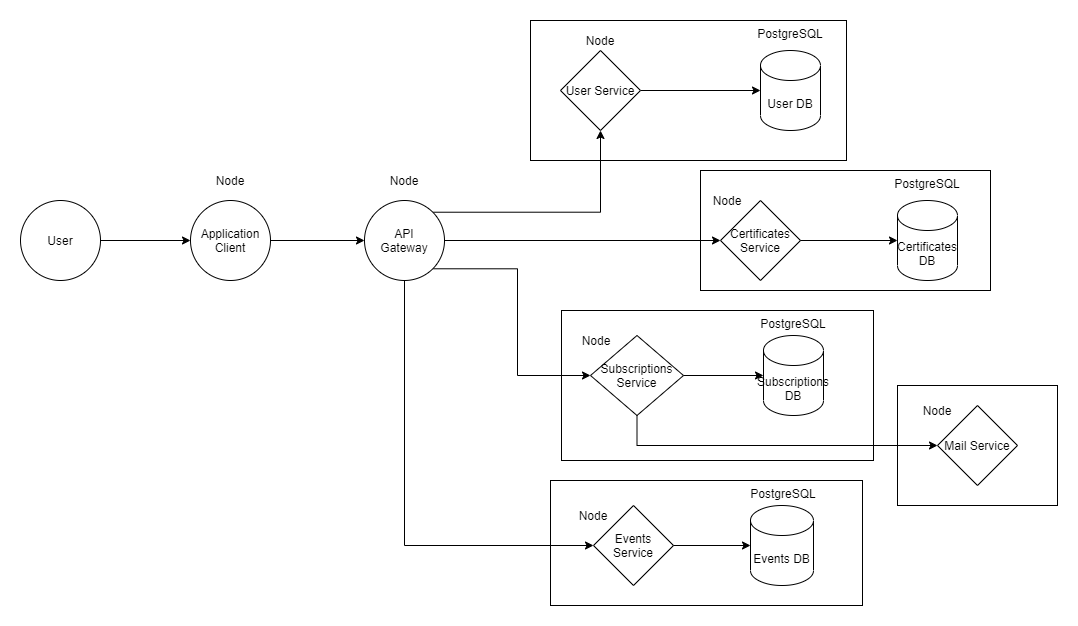

The diagram above was exported from draw.io. Its source (the exported page's mxGraphModel, read from the mxfile embedded in the PNG):
<mxGraphModel dx="1422" dy="794" grid="1" gridSize="10" guides="1" tooltips="1" connect="1" arrows="1" fold="1" page="1" pageScale="1" pageWidth="827" pageHeight="1169" math="0" shadow="0">
  <root>
    <mxCell id="0" />
    <mxCell id="1" parent="0" />
    <mxCell id="9VZB3rJC8T49sU73eJ2T-3" style="edgeStyle=orthogonalEdgeStyle;rounded=0;orthogonalLoop=1;jettySize=auto;html=1;entryX=0;entryY=0.5;entryDx=0;entryDy=0;" edge="1" parent="1" source="9VZB3rJC8T49sU73eJ2T-1" target="9VZB3rJC8T49sU73eJ2T-2">
      <mxGeometry relative="1" as="geometry" />
    </mxCell>
    <mxCell id="9VZB3rJC8T49sU73eJ2T-1" value="User" style="ellipse;whiteSpace=wrap;html=1;aspect=fixed;" vertex="1" parent="1">
      <mxGeometry x="30" y="280" width="80" height="80" as="geometry" />
    </mxCell>
    <mxCell id="9VZB3rJC8T49sU73eJ2T-5" style="edgeStyle=orthogonalEdgeStyle;rounded=0;orthogonalLoop=1;jettySize=auto;html=1;entryX=0;entryY=0.5;entryDx=0;entryDy=0;" edge="1" parent="1" source="9VZB3rJC8T49sU73eJ2T-2" target="9VZB3rJC8T49sU73eJ2T-4">
      <mxGeometry relative="1" as="geometry" />
    </mxCell>
    <mxCell id="9VZB3rJC8T49sU73eJ2T-2" value="Application Client" style="ellipse;whiteSpace=wrap;html=1;aspect=fixed;" vertex="1" parent="1">
      <mxGeometry x="200" y="280" width="80" height="80" as="geometry" />
    </mxCell>
    <mxCell id="9VZB3rJC8T49sU73eJ2T-13" style="edgeStyle=orthogonalEdgeStyle;rounded=0;orthogonalLoop=1;jettySize=auto;html=1;exitX=1;exitY=0;exitDx=0;exitDy=0;" edge="1" parent="1" source="9VZB3rJC8T49sU73eJ2T-4" target="9VZB3rJC8T49sU73eJ2T-11">
      <mxGeometry relative="1" as="geometry" />
    </mxCell>
    <mxCell id="9VZB3rJC8T49sU73eJ2T-25" style="edgeStyle=orthogonalEdgeStyle;rounded=0;orthogonalLoop=1;jettySize=auto;html=1;exitX=0.5;exitY=1;exitDx=0;exitDy=0;entryX=0;entryY=0.5;entryDx=0;entryDy=0;" edge="1" parent="1" source="9VZB3rJC8T49sU73eJ2T-4" target="9VZB3rJC8T49sU73eJ2T-21">
      <mxGeometry relative="1" as="geometry" />
    </mxCell>
    <mxCell id="9VZB3rJC8T49sU73eJ2T-32" style="edgeStyle=orthogonalEdgeStyle;rounded=0;orthogonalLoop=1;jettySize=auto;html=1;exitX=1;exitY=1;exitDx=0;exitDy=0;entryX=0;entryY=0.5;entryDx=0;entryDy=0;" edge="1" parent="1" source="9VZB3rJC8T49sU73eJ2T-4" target="9VZB3rJC8T49sU73eJ2T-30">
      <mxGeometry relative="1" as="geometry" />
    </mxCell>
    <mxCell id="9VZB3rJC8T49sU73eJ2T-41" style="edgeStyle=orthogonalEdgeStyle;rounded=0;orthogonalLoop=1;jettySize=auto;html=1;exitX=1;exitY=0.5;exitDx=0;exitDy=0;" edge="1" parent="1" source="9VZB3rJC8T49sU73eJ2T-4" target="9VZB3rJC8T49sU73eJ2T-35">
      <mxGeometry relative="1" as="geometry" />
    </mxCell>
    <mxCell id="9VZB3rJC8T49sU73eJ2T-4" value="API&lt;br&gt;Gateway" style="ellipse;whiteSpace=wrap;html=1;aspect=fixed;" vertex="1" parent="1">
      <mxGeometry x="374" y="280" width="80" height="80" as="geometry" />
    </mxCell>
    <mxCell id="9VZB3rJC8T49sU73eJ2T-8" value="" style="rounded=0;whiteSpace=wrap;html=1;strokeColor=#000000;strokeWidth=1;fillColor=none;" vertex="1" parent="1">
      <mxGeometry x="540" y="100" width="316" height="140" as="geometry" />
    </mxCell>
    <mxCell id="9VZB3rJC8T49sU73eJ2T-9" value="User DB" style="shape=cylinder3;whiteSpace=wrap;html=1;boundedLbl=1;backgroundOutline=1;size=15;strokeColor=#000000;strokeWidth=1;gradientColor=#ffffff;" vertex="1" parent="1">
      <mxGeometry x="770" y="130" width="60" height="80" as="geometry" />
    </mxCell>
    <mxCell id="9VZB3rJC8T49sU73eJ2T-16" style="edgeStyle=orthogonalEdgeStyle;rounded=0;orthogonalLoop=1;jettySize=auto;html=1;exitX=1;exitY=0.5;exitDx=0;exitDy=0;" edge="1" parent="1" source="9VZB3rJC8T49sU73eJ2T-11" target="9VZB3rJC8T49sU73eJ2T-9">
      <mxGeometry relative="1" as="geometry" />
    </mxCell>
    <mxCell id="9VZB3rJC8T49sU73eJ2T-11" value="User Service" style="rhombus;whiteSpace=wrap;html=1;strokeColor=#000000;strokeWidth=1;gradientColor=#ffffff;" vertex="1" parent="1">
      <mxGeometry x="570" y="130" width="80" height="80" as="geometry" />
    </mxCell>
    <mxCell id="9VZB3rJC8T49sU73eJ2T-17" value="Mail Service" style="rhombus;whiteSpace=wrap;html=1;strokeColor=#000000;strokeWidth=1;fillColor=none;gradientColor=none;" vertex="1" parent="1">
      <mxGeometry x="947" y="485" width="80" height="80" as="geometry" />
    </mxCell>
    <mxCell id="9VZB3rJC8T49sU73eJ2T-19" value="" style="rounded=0;whiteSpace=wrap;html=1;strokeColor=#000000;strokeWidth=1;fillColor=none;gradientColor=none;" vertex="1" parent="1">
      <mxGeometry x="907" y="465" width="160" height="120" as="geometry" />
    </mxCell>
    <mxCell id="9VZB3rJC8T49sU73eJ2T-28" style="edgeStyle=orthogonalEdgeStyle;rounded=0;orthogonalLoop=1;jettySize=auto;html=1;exitX=1;exitY=0.5;exitDx=0;exitDy=0;entryX=0;entryY=0.5;entryDx=0;entryDy=0;entryPerimeter=0;" edge="1" parent="1" source="9VZB3rJC8T49sU73eJ2T-21" target="9VZB3rJC8T49sU73eJ2T-22">
      <mxGeometry relative="1" as="geometry" />
    </mxCell>
    <mxCell id="9VZB3rJC8T49sU73eJ2T-21" value="Events Service" style="rhombus;whiteSpace=wrap;html=1;strokeColor=#000000;strokeWidth=1;fillColor=none;gradientColor=none;" vertex="1" parent="1">
      <mxGeometry x="603" y="585" width="80" height="80" as="geometry" />
    </mxCell>
    <mxCell id="9VZB3rJC8T49sU73eJ2T-22" value="Events DB" style="shape=cylinder3;whiteSpace=wrap;html=1;boundedLbl=1;backgroundOutline=1;size=15;strokeColor=#000000;strokeWidth=1;fillColor=none;gradientColor=none;" vertex="1" parent="1">
      <mxGeometry x="760" y="585" width="63" height="80" as="geometry" />
    </mxCell>
    <mxCell id="9VZB3rJC8T49sU73eJ2T-23" value="" style="rounded=0;whiteSpace=wrap;html=1;strokeColor=#000000;strokeWidth=1;fillColor=none;gradientColor=none;" vertex="1" parent="1">
      <mxGeometry x="560" y="560" width="312" height="125" as="geometry" />
    </mxCell>
    <mxCell id="9VZB3rJC8T49sU73eJ2T-33" style="edgeStyle=orthogonalEdgeStyle;rounded=0;orthogonalLoop=1;jettySize=auto;html=1;exitX=1;exitY=0.5;exitDx=0;exitDy=0;" edge="1" parent="1" source="9VZB3rJC8T49sU73eJ2T-30" target="9VZB3rJC8T49sU73eJ2T-31">
      <mxGeometry relative="1" as="geometry" />
    </mxCell>
    <mxCell id="9VZB3rJC8T49sU73eJ2T-42" style="edgeStyle=orthogonalEdgeStyle;rounded=0;orthogonalLoop=1;jettySize=auto;html=1;exitX=0.5;exitY=1;exitDx=0;exitDy=0;" edge="1" parent="1" source="9VZB3rJC8T49sU73eJ2T-30" target="9VZB3rJC8T49sU73eJ2T-17">
      <mxGeometry relative="1" as="geometry" />
    </mxCell>
    <mxCell id="9VZB3rJC8T49sU73eJ2T-30" value="Subscriptions Service" style="rhombus;whiteSpace=wrap;html=1;strokeColor=#000000;strokeWidth=1;fillColor=none;gradientColor=none;" vertex="1" parent="1">
      <mxGeometry x="600" y="415" width="93" height="80" as="geometry" />
    </mxCell>
    <mxCell id="9VZB3rJC8T49sU73eJ2T-31" value="Subscriptions DB" style="shape=cylinder3;whiteSpace=wrap;html=1;boundedLbl=1;backgroundOutline=1;size=15;strokeColor=#000000;strokeWidth=1;fillColor=none;gradientColor=none;" vertex="1" parent="1">
      <mxGeometry x="773" y="415" width="60" height="80" as="geometry" />
    </mxCell>
    <mxCell id="9VZB3rJC8T49sU73eJ2T-34" value="" style="rounded=0;whiteSpace=wrap;html=1;strokeColor=#000000;strokeWidth=1;fillColor=none;gradientColor=none;" vertex="1" parent="1">
      <mxGeometry x="571" y="390" width="312" height="150" as="geometry" />
    </mxCell>
    <mxCell id="9VZB3rJC8T49sU73eJ2T-39" style="edgeStyle=orthogonalEdgeStyle;rounded=0;orthogonalLoop=1;jettySize=auto;html=1;exitX=1;exitY=0.5;exitDx=0;exitDy=0;" edge="1" parent="1" source="9VZB3rJC8T49sU73eJ2T-35" target="9VZB3rJC8T49sU73eJ2T-36">
      <mxGeometry relative="1" as="geometry" />
    </mxCell>
    <mxCell id="9VZB3rJC8T49sU73eJ2T-35" value="Certificates Service" style="rhombus;whiteSpace=wrap;html=1;strokeColor=#000000;strokeWidth=1;fillColor=none;gradientColor=none;" vertex="1" parent="1">
      <mxGeometry x="730" y="280" width="80" height="80" as="geometry" />
    </mxCell>
    <mxCell id="9VZB3rJC8T49sU73eJ2T-36" value="Certificates DB" style="shape=cylinder3;whiteSpace=wrap;html=1;boundedLbl=1;backgroundOutline=1;size=15;strokeColor=#000000;strokeWidth=1;fillColor=none;gradientColor=none;" vertex="1" parent="1">
      <mxGeometry x="907" y="280" width="60" height="80" as="geometry" />
    </mxCell>
    <mxCell id="9VZB3rJC8T49sU73eJ2T-40" value="" style="rounded=0;whiteSpace=wrap;html=1;strokeColor=#000000;strokeWidth=1;fillColor=none;gradientColor=none;" vertex="1" parent="1">
      <mxGeometry x="710" y="250" width="290" height="120" as="geometry" />
    </mxCell>
    <mxCell id="9VZB3rJC8T49sU73eJ2T-45" value="Node" style="text;html=1;strokeColor=none;fillColor=none;align=center;verticalAlign=middle;whiteSpace=wrap;rounded=0;" vertex="1" parent="1">
      <mxGeometry x="583" y="585" width="40" height="20" as="geometry" />
    </mxCell>
    <mxCell id="9VZB3rJC8T49sU73eJ2T-46" value="Node" style="text;html=1;strokeColor=none;fillColor=none;align=center;verticalAlign=middle;whiteSpace=wrap;rounded=0;" vertex="1" parent="1">
      <mxGeometry x="927" y="480" width="40" height="20" as="geometry" />
    </mxCell>
    <mxCell id="9VZB3rJC8T49sU73eJ2T-47" value="Node" style="text;html=1;strokeColor=none;fillColor=none;align=center;verticalAlign=middle;whiteSpace=wrap;rounded=0;" vertex="1" parent="1">
      <mxGeometry x="586" y="410" width="40" height="20" as="geometry" />
    </mxCell>
    <mxCell id="9VZB3rJC8T49sU73eJ2T-48" value="Node" style="text;html=1;strokeColor=none;fillColor=none;align=center;verticalAlign=middle;whiteSpace=wrap;rounded=0;" vertex="1" parent="1">
      <mxGeometry x="717" y="270" width="40" height="20" as="geometry" />
    </mxCell>
    <mxCell id="9VZB3rJC8T49sU73eJ2T-49" value="Node" style="text;html=1;strokeColor=none;fillColor=none;align=center;verticalAlign=middle;whiteSpace=wrap;rounded=0;" vertex="1" parent="1">
      <mxGeometry x="590" y="110" width="40" height="20" as="geometry" />
    </mxCell>
    <mxCell id="9VZB3rJC8T49sU73eJ2T-50" value="Node" style="text;html=1;strokeColor=none;fillColor=none;align=center;verticalAlign=middle;whiteSpace=wrap;rounded=0;" vertex="1" parent="1">
      <mxGeometry x="220" y="250" width="40" height="20" as="geometry" />
    </mxCell>
    <mxCell id="9VZB3rJC8T49sU73eJ2T-51" value="Node" style="text;html=1;strokeColor=none;fillColor=none;align=center;verticalAlign=middle;whiteSpace=wrap;rounded=0;" vertex="1" parent="1">
      <mxGeometry x="394" y="250" width="40" height="20" as="geometry" />
    </mxCell>
    <mxCell id="9VZB3rJC8T49sU73eJ2T-56" value="&lt;div&gt;PostgreSQL&lt;/div&gt;&lt;div&gt;&lt;br&gt;&lt;/div&gt;" style="text;html=1;strokeColor=none;fillColor=none;align=center;verticalAlign=middle;whiteSpace=wrap;rounded=0;" vertex="1" parent="1">
      <mxGeometry x="783" y="400" width="40" height="20" as="geometry" />
    </mxCell>
    <mxCell id="9VZB3rJC8T49sU73eJ2T-58" value="&lt;div&gt;PostgreSQL&lt;/div&gt;&lt;div&gt;&lt;br&gt;&lt;/div&gt;" style="text;html=1;strokeColor=none;fillColor=none;align=center;verticalAlign=middle;whiteSpace=wrap;rounded=0;" vertex="1" parent="1">
      <mxGeometry x="773" y="570" width="40" height="20" as="geometry" />
    </mxCell>
    <mxCell id="9VZB3rJC8T49sU73eJ2T-59" value="&lt;div&gt;PostgreSQL&lt;/div&gt;&lt;div&gt;&lt;br&gt;&lt;/div&gt;" style="text;html=1;strokeColor=none;fillColor=none;align=center;verticalAlign=middle;whiteSpace=wrap;rounded=0;" vertex="1" parent="1">
      <mxGeometry x="917" y="260" width="40" height="20" as="geometry" />
    </mxCell>
    <mxCell id="9VZB3rJC8T49sU73eJ2T-60" value="&lt;div&gt;PostgreSQL&lt;/div&gt;&lt;div&gt;&lt;br&gt;&lt;/div&gt;" style="text;html=1;strokeColor=none;fillColor=none;align=center;verticalAlign=middle;whiteSpace=wrap;rounded=0;" vertex="1" parent="1">
      <mxGeometry x="780" y="110" width="40" height="20" as="geometry" />
    </mxCell>
  </root>
</mxGraphModel>